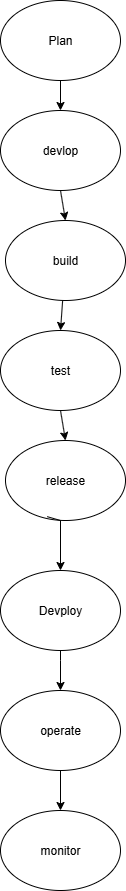

The diagram above was exported from draw.io. Its source (the exported page's mxGraphModel, read from the mxfile embedded in the PNG):
<mxGraphModel dx="1042" dy="1662" grid="1" gridSize="10" guides="1" tooltips="1" connect="1" arrows="1" fold="1" page="1" pageScale="1" pageWidth="850" pageHeight="1100" math="0" shadow="0">
  <root>
    <mxCell id="0" />
    <mxCell id="1" parent="0" />
    <mxCell id="9x-o3MiowtREuZDYWMI_-2" value="Plan" style="ellipse;whiteSpace=wrap;html=1;" vertex="1" parent="1">
      <mxGeometry x="340" y="-380" width="120" height="80" as="geometry" />
    </mxCell>
    <mxCell id="9x-o3MiowtREuZDYWMI_-25" value="" style="edgeStyle=orthogonalEdgeStyle;rounded=0;orthogonalLoop=1;jettySize=auto;html=1;exitX=0.5;exitY=1;exitDx=0;exitDy=0;entryX=0.5;entryY=0;entryDx=0;entryDy=0;" edge="1" parent="1" source="9x-o3MiowtREuZDYWMI_-2" target="9x-o3MiowtREuZDYWMI_-4">
      <mxGeometry relative="1" as="geometry">
        <mxPoint x="520" y="-270" as="targetPoint" />
        <Array as="points" />
      </mxGeometry>
    </mxCell>
    <mxCell id="9x-o3MiowtREuZDYWMI_-4" value="devlop" style="ellipse;whiteSpace=wrap;html=1;" vertex="1" parent="1">
      <mxGeometry x="340" y="-270" width="120" height="80" as="geometry" />
    </mxCell>
    <mxCell id="9x-o3MiowtREuZDYWMI_-5" value="test" style="ellipse;whiteSpace=wrap;html=1;" vertex="1" parent="1">
      <mxGeometry x="340" y="-50" width="120" height="80" as="geometry" />
    </mxCell>
    <mxCell id="9x-o3MiowtREuZDYWMI_-6" value="build" style="ellipse;whiteSpace=wrap;html=1;" vertex="1" parent="1">
      <mxGeometry x="345" y="-160" width="120" height="80" as="geometry" />
    </mxCell>
    <mxCell id="9x-o3MiowtREuZDYWMI_-7" value="release" style="ellipse;whiteSpace=wrap;html=1;" vertex="1" parent="1">
      <mxGeometry x="345" y="60" width="120" height="80" as="geometry" />
    </mxCell>
    <mxCell id="9x-o3MiowtREuZDYWMI_-9" value="Devploy" style="ellipse;whiteSpace=wrap;html=1;" vertex="1" parent="1">
      <mxGeometry x="340" y="190" width="120" height="80" as="geometry" />
    </mxCell>
    <mxCell id="9x-o3MiowtREuZDYWMI_-10" value="operate" style="ellipse;whiteSpace=wrap;html=1;" vertex="1" parent="1">
      <mxGeometry x="340" y="310" width="120" height="80" as="geometry" />
    </mxCell>
    <mxCell id="9x-o3MiowtREuZDYWMI_-11" value="monitor" style="ellipse;whiteSpace=wrap;html=1;" vertex="1" parent="1">
      <mxGeometry x="340" y="430" width="120" height="80" as="geometry" />
    </mxCell>
    <mxCell id="9x-o3MiowtREuZDYWMI_-13" value="" style="endArrow=classic;html=1;rounded=0;entryX=0.5;entryY=0;entryDx=0;entryDy=0;" edge="1" parent="1" source="9x-o3MiowtREuZDYWMI_-6" target="9x-o3MiowtREuZDYWMI_-5">
      <mxGeometry width="50" height="50" relative="1" as="geometry">
        <mxPoint x="380" y="-40" as="sourcePoint" />
        <mxPoint x="430" y="-90" as="targetPoint" />
      </mxGeometry>
    </mxCell>
    <mxCell id="9x-o3MiowtREuZDYWMI_-16" value="" style="endArrow=classic;html=1;rounded=0;entryX=0.5;entryY=0;entryDx=0;entryDy=0;exitX=0.5;exitY=1;exitDx=0;exitDy=0;" edge="1" parent="1" source="9x-o3MiowtREuZDYWMI_-4" target="9x-o3MiowtREuZDYWMI_-6">
      <mxGeometry width="50" height="50" relative="1" as="geometry">
        <mxPoint x="310" y="-150" as="sourcePoint" />
        <mxPoint x="360" y="-200" as="targetPoint" />
        <Array as="points">
          <mxPoint x="400" y="-190" />
        </Array>
      </mxGeometry>
    </mxCell>
    <mxCell id="9x-o3MiowtREuZDYWMI_-19" value="" style="endArrow=classic;html=1;rounded=0;entryX=0.5;entryY=0;entryDx=0;entryDy=0;exitX=0.5;exitY=1;exitDx=0;exitDy=0;" edge="1" parent="1" source="9x-o3MiowtREuZDYWMI_-9" target="9x-o3MiowtREuZDYWMI_-10">
      <mxGeometry width="50" height="50" relative="1" as="geometry">
        <mxPoint x="310" y="310" as="sourcePoint" />
        <mxPoint x="360" y="260" as="targetPoint" />
        <Array as="points">
          <mxPoint x="400" y="280" />
        </Array>
      </mxGeometry>
    </mxCell>
    <mxCell id="9x-o3MiowtREuZDYWMI_-20" value="" style="endArrow=classic;html=1;rounded=0;entryX=0.5;entryY=0;entryDx=0;entryDy=0;exitX=0.348;exitY=0.952;exitDx=0;exitDy=0;exitPerimeter=0;" edge="1" parent="1" source="9x-o3MiowtREuZDYWMI_-7" target="9x-o3MiowtREuZDYWMI_-9">
      <mxGeometry width="50" height="50" relative="1" as="geometry">
        <mxPoint x="310" y="310" as="sourcePoint" />
        <mxPoint x="360" y="260" as="targetPoint" />
        <Array as="points">
          <mxPoint x="400" y="140" />
        </Array>
      </mxGeometry>
    </mxCell>
    <mxCell id="9x-o3MiowtREuZDYWMI_-21" value="" style="endArrow=classic;html=1;rounded=0;entryX=0.5;entryY=0;entryDx=0;entryDy=0;" edge="1" parent="1" target="9x-o3MiowtREuZDYWMI_-11">
      <mxGeometry width="50" height="50" relative="1" as="geometry">
        <mxPoint x="400" y="390" as="sourcePoint" />
        <mxPoint x="360" y="260" as="targetPoint" />
        <Array as="points">
          <mxPoint x="400" y="390" />
        </Array>
      </mxGeometry>
    </mxCell>
    <mxCell id="9x-o3MiowtREuZDYWMI_-22" value="" style="endArrow=classic;html=1;rounded=0;entryX=0.5;entryY=0;entryDx=0;entryDy=0;" edge="1" parent="1" target="9x-o3MiowtREuZDYWMI_-7">
      <mxGeometry width="50" height="50" relative="1" as="geometry">
        <mxPoint x="400" y="30" as="sourcePoint" />
        <mxPoint x="360" y="-30" as="targetPoint" />
        <Array as="points">
          <mxPoint x="400" y="30" />
        </Array>
      </mxGeometry>
    </mxCell>
  </root>
</mxGraphModel>